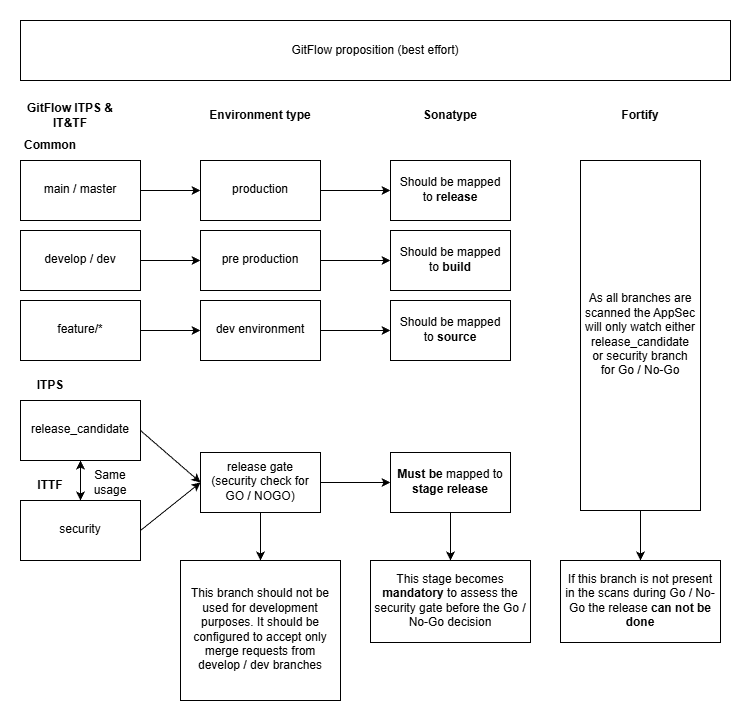

The diagram above was exported from draw.io. Its source (the exported page's mxGraphModel, read from the mxfile embedded in the PNG):
<mxGraphModel dx="1368" dy="732" grid="1" gridSize="10" guides="1" tooltips="1" connect="1" arrows="1" fold="1" page="1" pageScale="1" pageWidth="827" pageHeight="1169" math="0" shadow="0">
  <root>
    <mxCell id="0" />
    <mxCell id="1" parent="0" />
    <mxCell id="8q-iIowMdZyR2zZ4Gl9G-1" parent="1" style="text;html=1;whiteSpace=wrap;strokeColor=none;fillColor=none;align=center;verticalAlign=middle;rounded=0;fontStyle=1" value="GitFlow ITPS &amp;amp; IT&amp;amp;TF" vertex="1">
      <mxGeometry height="30" width="100" x="80" y="210" as="geometry" />
    </mxCell>
    <mxCell id="8q-iIowMdZyR2zZ4Gl9G-23" edge="1" parent="1" source="8q-iIowMdZyR2zZ4Gl9G-3" style="edgeStyle=orthogonalEdgeStyle;rounded=0;orthogonalLoop=1;jettySize=auto;html=1;entryX=0.5;entryY=1;entryDx=0;entryDy=0;" target="8q-iIowMdZyR2zZ4Gl9G-4">
      <mxGeometry relative="1" as="geometry" />
    </mxCell>
    <mxCell id="8q-iIowMdZyR2zZ4Gl9G-3" parent="1" style="rounded=0;whiteSpace=wrap;html=1;spacingLeft=3;spacingBottom=3;spacingRight=3;" value="security" vertex="1">
      <mxGeometry height="60" width="120" x="80" y="610" as="geometry" />
    </mxCell>
    <mxCell id="8q-iIowMdZyR2zZ4Gl9G-25" edge="1" parent="1" source="8q-iIowMdZyR2zZ4Gl9G-4" style="edgeStyle=orthogonalEdgeStyle;rounded=0;orthogonalLoop=1;jettySize=auto;html=1;" target="8q-iIowMdZyR2zZ4Gl9G-3">
      <mxGeometry relative="1" as="geometry" />
    </mxCell>
    <mxCell id="8q-iIowMdZyR2zZ4Gl9G-4" parent="1" style="rounded=0;whiteSpace=wrap;html=1;spacingLeft=3;spacingBottom=3;spacingRight=3;" value="release_candidate" vertex="1">
      <mxGeometry height="60" width="120" x="80" y="510" as="geometry" />
    </mxCell>
    <mxCell id="8q-iIowMdZyR2zZ4Gl9G-8" parent="1" style="text;html=1;whiteSpace=wrap;strokeColor=none;fillColor=none;align=center;verticalAlign=middle;rounded=0;" value="&lt;b&gt;ITPS&lt;/b&gt;" vertex="1">
      <mxGeometry height="30" width="60" x="80" y="480" as="geometry" />
    </mxCell>
    <mxCell id="8q-iIowMdZyR2zZ4Gl9G-9" parent="1" style="text;html=1;whiteSpace=wrap;strokeColor=none;fillColor=none;align=center;verticalAlign=middle;rounded=0;fontStyle=1" value="Common" vertex="1">
      <mxGeometry height="30" width="60" x="80" y="240" as="geometry" />
    </mxCell>
    <mxCell id="8q-iIowMdZyR2zZ4Gl9G-14" edge="1" parent="1" source="8q-iIowMdZyR2zZ4Gl9G-10" style="edgeStyle=orthogonalEdgeStyle;rounded=0;orthogonalLoop=1;jettySize=auto;html=1;entryX=0;entryY=0.5;entryDx=0;entryDy=0;" target="8q-iIowMdZyR2zZ4Gl9G-13">
      <mxGeometry relative="1" as="geometry" />
    </mxCell>
    <mxCell id="8q-iIowMdZyR2zZ4Gl9G-10" parent="1" style="rounded=0;whiteSpace=wrap;html=1;spacingLeft=3;spacingBottom=3;spacingRight=3;" value="main / master" vertex="1">
      <mxGeometry height="60" width="120" x="80" y="270" as="geometry" />
    </mxCell>
    <mxCell id="8q-iIowMdZyR2zZ4Gl9G-12" parent="1" style="text;html=1;whiteSpace=wrap;strokeColor=none;fillColor=none;align=center;verticalAlign=middle;rounded=0;fontStyle=1" value="Environment type" vertex="1">
      <mxGeometry height="30" width="110" x="265" y="210" as="geometry" />
    </mxCell>
    <mxCell id="8q-iIowMdZyR2zZ4Gl9G-33" edge="1" parent="1" source="8q-iIowMdZyR2zZ4Gl9G-13" style="edgeStyle=orthogonalEdgeStyle;rounded=0;orthogonalLoop=1;jettySize=auto;html=1;exitX=1;exitY=0.5;exitDx=0;exitDy=0;entryX=0;entryY=0.5;entryDx=0;entryDy=0;" target="8q-iIowMdZyR2zZ4Gl9G-32">
      <mxGeometry relative="1" as="geometry" />
    </mxCell>
    <mxCell id="8q-iIowMdZyR2zZ4Gl9G-13" parent="1" style="rounded=0;whiteSpace=wrap;html=1;spacingLeft=3;spacingBottom=3;spacingRight=3;" value="production" vertex="1">
      <mxGeometry height="60" width="120" x="260" y="270" as="geometry" />
    </mxCell>
    <mxCell id="8q-iIowMdZyR2zZ4Gl9G-21" edge="1" parent="1" source="8q-iIowMdZyR2zZ4Gl9G-15" style="edgeStyle=orthogonalEdgeStyle;rounded=0;orthogonalLoop=1;jettySize=auto;html=1;entryX=0;entryY=0.5;entryDx=0;entryDy=0;" target="8q-iIowMdZyR2zZ4Gl9G-16">
      <mxGeometry relative="1" as="geometry" />
    </mxCell>
    <mxCell id="8q-iIowMdZyR2zZ4Gl9G-15" parent="1" style="rounded=0;whiteSpace=wrap;html=1;spacingLeft=3;spacingBottom=3;spacingRight=3;" value="feature/*" vertex="1">
      <mxGeometry height="60" width="120" x="80" y="410" as="geometry" />
    </mxCell>
    <mxCell id="8q-iIowMdZyR2zZ4Gl9G-36" edge="1" parent="1" source="8q-iIowMdZyR2zZ4Gl9G-16" style="edgeStyle=orthogonalEdgeStyle;rounded=0;orthogonalLoop=1;jettySize=auto;html=1;">
      <mxGeometry relative="1" as="geometry">
        <mxPoint x="450" y="440" as="targetPoint" />
      </mxGeometry>
    </mxCell>
    <mxCell id="8q-iIowMdZyR2zZ4Gl9G-16" parent="1" style="rounded=0;whiteSpace=wrap;html=1;spacingLeft=3;spacingBottom=3;spacingRight=3;" value="dev environment" vertex="1">
      <mxGeometry height="60" width="120" x="260" y="410" as="geometry" />
    </mxCell>
    <mxCell id="8q-iIowMdZyR2zZ4Gl9G-20" edge="1" parent="1" source="8q-iIowMdZyR2zZ4Gl9G-18" style="edgeStyle=orthogonalEdgeStyle;rounded=0;orthogonalLoop=1;jettySize=auto;html=1;" target="8q-iIowMdZyR2zZ4Gl9G-19">
      <mxGeometry relative="1" as="geometry" />
    </mxCell>
    <mxCell id="8q-iIowMdZyR2zZ4Gl9G-18" parent="1" style="rounded=0;whiteSpace=wrap;html=1;spacingLeft=3;spacingBottom=3;spacingRight=3;" value="develop / dev" vertex="1">
      <mxGeometry height="60" width="120" x="80" y="340" as="geometry" />
    </mxCell>
    <mxCell id="8q-iIowMdZyR2zZ4Gl9G-35" edge="1" parent="1" source="8q-iIowMdZyR2zZ4Gl9G-19" style="edgeStyle=orthogonalEdgeStyle;rounded=0;orthogonalLoop=1;jettySize=auto;html=1;entryX=0;entryY=0.5;entryDx=0;entryDy=0;" target="8q-iIowMdZyR2zZ4Gl9G-34">
      <mxGeometry relative="1" as="geometry" />
    </mxCell>
    <mxCell id="8q-iIowMdZyR2zZ4Gl9G-19" parent="1" style="rounded=0;whiteSpace=wrap;html=1;spacingLeft=3;spacingBottom=3;spacingRight=3;" value="pre production" vertex="1">
      <mxGeometry height="60" width="120" x="260" y="340" as="geometry" />
    </mxCell>
    <mxCell id="8q-iIowMdZyR2zZ4Gl9G-22" parent="1" style="text;html=1;whiteSpace=wrap;strokeColor=none;fillColor=none;align=center;verticalAlign=middle;rounded=0;" value="&lt;b&gt;ITTF&lt;/b&gt;" vertex="1">
      <mxGeometry height="30" width="60" x="80" y="580" as="geometry" />
    </mxCell>
    <mxCell id="8q-iIowMdZyR2zZ4Gl9G-26" parent="1" style="text;html=1;whiteSpace=wrap;strokeColor=none;fillColor=none;align=center;verticalAlign=middle;rounded=0;" value="Same usage" vertex="1">
      <mxGeometry height="30" width="60" x="140" y="577" as="geometry" />
    </mxCell>
    <mxCell id="8q-iIowMdZyR2zZ4Gl9G-38" edge="1" parent="1" source="8q-iIowMdZyR2zZ4Gl9G-27" style="edgeStyle=orthogonalEdgeStyle;rounded=0;orthogonalLoop=1;jettySize=auto;html=1;">
      <mxGeometry relative="1" as="geometry">
        <mxPoint x="450" y="592" as="targetPoint" />
      </mxGeometry>
    </mxCell>
    <mxCell id="p075iaPccYrbbrMBKNgy-11" edge="1" parent="1" source="8q-iIowMdZyR2zZ4Gl9G-27" style="edgeStyle=orthogonalEdgeStyle;rounded=0;orthogonalLoop=1;jettySize=auto;html=1;entryX=0.5;entryY=0;entryDx=0;entryDy=0;" target="p075iaPccYrbbrMBKNgy-10">
      <mxGeometry relative="1" as="geometry" />
    </mxCell>
    <mxCell id="8q-iIowMdZyR2zZ4Gl9G-27" parent="1" style="rounded=0;whiteSpace=wrap;html=1;spacingLeft=3;spacingBottom=3;spacingRight=3;" value="release gate (security check for GO / NOGO)" vertex="1">
      <mxGeometry height="60" width="120" x="260" y="562" as="geometry" />
    </mxCell>
    <mxCell id="8q-iIowMdZyR2zZ4Gl9G-28" edge="1" parent="1" style="endArrow=classic;html=1;rounded=0;entryX=0;entryY=0.5;entryDx=0;entryDy=0;" target="8q-iIowMdZyR2zZ4Gl9G-27" value="">
      <mxGeometry height="50" relative="1" width="50" as="geometry">
        <mxPoint x="200" y="640" as="sourcePoint" />
        <mxPoint x="250" y="590" as="targetPoint" />
      </mxGeometry>
    </mxCell>
    <mxCell id="8q-iIowMdZyR2zZ4Gl9G-30" edge="1" parent="1" source="8q-iIowMdZyR2zZ4Gl9G-4" style="endArrow=classic;html=1;rounded=0;entryX=0;entryY=0.5;entryDx=0;entryDy=0;exitX=1;exitY=0.5;exitDx=0;exitDy=0;" target="8q-iIowMdZyR2zZ4Gl9G-27" value="">
      <mxGeometry height="50" relative="1" width="50" as="geometry">
        <mxPoint x="240" y="668" as="sourcePoint" />
        <mxPoint x="300" y="620" as="targetPoint" />
      </mxGeometry>
    </mxCell>
    <mxCell id="8q-iIowMdZyR2zZ4Gl9G-31" parent="1" style="text;html=1;whiteSpace=wrap;strokeColor=none;fillColor=none;align=center;verticalAlign=middle;rounded=0;fontStyle=1" value="Sonatype" vertex="1">
      <mxGeometry height="30" width="100" x="460" y="210" as="geometry" />
    </mxCell>
    <mxCell id="8q-iIowMdZyR2zZ4Gl9G-32" parent="1" style="rounded=0;whiteSpace=wrap;html=1;spacingLeft=3;spacingBottom=3;spacingRight=3;" value="Should be mapped to &lt;b&gt;&lt;font style=&quot;color: light-dark(rgb(0, 0, 0), rgb(77, 153, 0));&quot;&gt;release&lt;/font&gt;&lt;/b&gt;" vertex="1">
      <mxGeometry height="60" width="120" x="450" y="270" as="geometry" />
    </mxCell>
    <mxCell id="8q-iIowMdZyR2zZ4Gl9G-34" parent="1" style="rounded=0;whiteSpace=wrap;html=1;spacingLeft=3;spacingBottom=3;spacingRight=3;" value="Should be mapped to &lt;b&gt;&lt;font style=&quot;color: light-dark(rgb(0, 0, 0), rgb(77, 153, 0));&quot;&gt;build&lt;/font&gt;&lt;/b&gt;" vertex="1">
      <mxGeometry height="60" width="120" x="450" y="340" as="geometry" />
    </mxCell>
    <mxCell id="8q-iIowMdZyR2zZ4Gl9G-37" parent="1" style="rounded=0;whiteSpace=wrap;html=1;spacingLeft=3;spacingBottom=3;spacingRight=3;" value="Should be mapped to &lt;b&gt;&lt;font style=&quot;color: light-dark(rgb(0, 0, 0), rgb(77, 153, 0));&quot;&gt;source&lt;/font&gt;&lt;/b&gt;" vertex="1">
      <mxGeometry height="60" width="120" x="450" y="410" as="geometry" />
    </mxCell>
    <mxCell id="8q-iIowMdZyR2zZ4Gl9G-45" edge="1" parent="1" source="8q-iIowMdZyR2zZ4Gl9G-39" style="edgeStyle=orthogonalEdgeStyle;rounded=0;orthogonalLoop=1;jettySize=auto;html=1;entryX=0.5;entryY=0;entryDx=0;entryDy=0;" target="8q-iIowMdZyR2zZ4Gl9G-40">
      <mxGeometry relative="1" as="geometry" />
    </mxCell>
    <mxCell id="8q-iIowMdZyR2zZ4Gl9G-39" parent="1" style="rounded=0;whiteSpace=wrap;html=1;spacingLeft=3;spacingBottom=3;spacingRight=3;" value="&lt;b&gt;Must&amp;nbsp;be&lt;/b&gt; mapped to &lt;b&gt;&lt;font style=&quot;color: light-dark(rgb(0, 0, 0), rgb(77, 153, 0));&quot;&gt;stage release&lt;/font&gt;&lt;/b&gt;" vertex="1">
      <mxGeometry height="60" width="120" x="450" y="562" as="geometry" />
    </mxCell>
    <mxCell id="8q-iIowMdZyR2zZ4Gl9G-40" parent="1" style="rounded=0;whiteSpace=wrap;html=1;spacingLeft=3;spacingBottom=3;spacingRight=3;" value="This stage becomes &lt;b&gt;&lt;font style=&quot;color: light-dark(rgb(0, 0, 0), rgb(102, 0, 0));&quot;&gt;mandatory &lt;/font&gt;&lt;/b&gt;to assess the security gate before the Go / No-Go decision" vertex="1">
      <mxGeometry height="82" width="160" x="430" y="670" as="geometry" />
    </mxCell>
    <mxCell id="8q-iIowMdZyR2zZ4Gl9G-42" parent="1" style="rounded=0;whiteSpace=wrap;html=1;" value="GitFlow proposition (best effort)" vertex="1">
      <mxGeometry height="60" width="710" x="80" y="130" as="geometry" />
    </mxCell>
    <mxCell id="8q-iIowMdZyR2zZ4Gl9G-43" parent="1" style="text;html=1;whiteSpace=wrap;strokeColor=none;fillColor=none;align=center;verticalAlign=middle;rounded=0;fontStyle=1" value="Fortify" vertex="1">
      <mxGeometry height="30" width="100" x="650" y="210" as="geometry" />
    </mxCell>
    <mxCell id="8q-iIowMdZyR2zZ4Gl9G-48" edge="1" parent="1" source="8q-iIowMdZyR2zZ4Gl9G-44" style="edgeStyle=orthogonalEdgeStyle;rounded=0;orthogonalLoop=1;jettySize=auto;html=1;entryX=0.5;entryY=0;entryDx=0;entryDy=0;" target="8q-iIowMdZyR2zZ4Gl9G-47">
      <mxGeometry relative="1" as="geometry" />
    </mxCell>
    <mxCell id="8q-iIowMdZyR2zZ4Gl9G-44" parent="1" style="rounded=0;whiteSpace=wrap;html=1;spacingLeft=3;spacingBottom=3;spacingRight=3;" value="As all branches are scanned the AppSec will only watch either release_candidate or security branch for Go / No-Go" vertex="1">
      <mxGeometry height="350" width="120" x="640" y="270" as="geometry" />
    </mxCell>
    <mxCell id="8q-iIowMdZyR2zZ4Gl9G-47" parent="1" style="rounded=0;whiteSpace=wrap;html=1;perimeterSpacing=0;strokeWidth=1;glass=0;shadow=0;labelPadding=39;spacingLeft=3;spacingBottom=3;spacingRight=3;" value="If this branch is not present in the scans during Go / No-Go the release &lt;font style=&quot;color: light-dark(rgb(0, 0, 0), rgb(102, 0, 0));&quot;&gt;&lt;b&gt;can not be done&lt;/b&gt;&lt;/font&gt;" vertex="1">
      <mxGeometry height="82" width="160" x="620" y="670" as="geometry" />
    </mxCell>
    <mxCell id="p075iaPccYrbbrMBKNgy-10" parent="1" style="rounded=0;whiteSpace=wrap;html=1;spacingLeft=3;spacingBottom=3;spacingRight=3;" value="This branch should not be used for development purposes. It should be configured to accept only merge requests from develop / dev branches" vertex="1">
      <mxGeometry height="140" width="160" x="240" y="670" as="geometry" />
    </mxCell>
  </root>
</mxGraphModel>